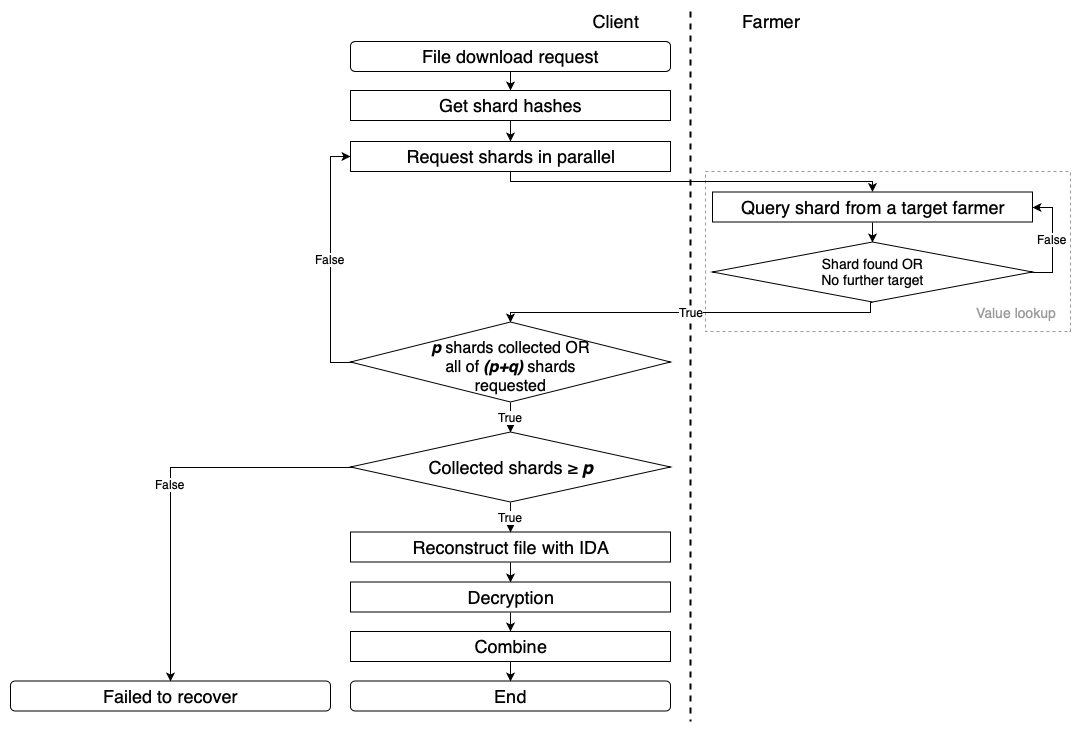

The diagram above was exported from draw.io. Its source (the exported page's mxGraphModel, read from the mxfile embedded in the PNG):
<mxGraphModel dx="730" dy="555" grid="1" gridSize="10" guides="1" tooltips="1" connect="1" arrows="1" fold="1" page="1" pageScale="1" pageWidth="1100" pageHeight="850" background="#ffffff" math="0" shadow="0">
  <root>
    <mxCell id="0" />
    <mxCell id="1" parent="0" />
    <mxCell id="DetTi0B8Xg1etPUgDZCi-6" value="" style="rounded=0;whiteSpace=wrap;html=1;fontSize=16;dashed=1;fillColor=none;strokeColor=#999999;" parent="1" vertex="1">
      <mxGeometry x="725" y="170" width="365" height="160" as="geometry" />
    </mxCell>
    <mxCell id="SnUVqf1JoX2wt9IiBsyu-9" style="edgeStyle=orthogonalEdgeStyle;rounded=0;orthogonalLoop=1;jettySize=auto;html=1;exitX=0.5;exitY=1;exitDx=0;exitDy=0;entryX=0.5;entryY=0;entryDx=0;entryDy=0;fontSize=18;" parent="1" source="ftNB3OJ8iPkCHezP8NgH-1" target="SnUVqf1JoX2wt9IiBsyu-1" edge="1">
      <mxGeometry relative="1" as="geometry" />
    </mxCell>
    <mxCell id="ftNB3OJ8iPkCHezP8NgH-1" value="&lt;font style=&quot;font-size: 18px;&quot;&gt;File download request&lt;/font&gt;" style="rounded=1;whiteSpace=wrap;html=1;fontSize=18;" parent="1" vertex="1">
      <mxGeometry x="370" y="40" width="320" height="30" as="geometry" />
    </mxCell>
    <mxCell id="v4tYyZrZnGBQBTVgVrDv-1" style="edgeStyle=orthogonalEdgeStyle;rounded=0;orthogonalLoop=1;jettySize=auto;html=1;exitX=0.5;exitY=1;exitDx=0;exitDy=0;entryX=0.5;entryY=0;entryDx=0;entryDy=0;fontSize=18;" parent="1" source="SnUVqf1JoX2wt9IiBsyu-1" target="SnUVqf1JoX2wt9IiBsyu-2" edge="1">
      <mxGeometry relative="1" as="geometry" />
    </mxCell>
    <mxCell id="SnUVqf1JoX2wt9IiBsyu-1" value="&lt;font style=&quot;font-size: 18px;&quot;&gt;Get shard hashes&lt;/font&gt;" style="rounded=0;whiteSpace=wrap;html=1;fontSize=18;" parent="1" vertex="1">
      <mxGeometry x="370" y="89" width="320" height="30" as="geometry" />
    </mxCell>
    <mxCell id="VX2VysS7zE9to_YhHc7B-1" style="edgeStyle=orthogonalEdgeStyle;rounded=0;orthogonalLoop=1;jettySize=auto;html=1;" edge="1" parent="1" source="SnUVqf1JoX2wt9IiBsyu-2" target="SnUVqf1JoX2wt9IiBsyu-6">
      <mxGeometry relative="1" as="geometry">
        <Array as="points">
          <mxPoint x="530" y="180" />
          <mxPoint x="892" y="180" />
        </Array>
      </mxGeometry>
    </mxCell>
    <mxCell id="SnUVqf1JoX2wt9IiBsyu-2" value="&lt;font style=&quot;font-size: 18px;&quot;&gt;Request&amp;nbsp;shards in parallel&lt;/font&gt;" style="rounded=0;whiteSpace=wrap;html=1;fontSize=18;" parent="1" vertex="1">
      <mxGeometry x="370" y="140" width="320" height="30" as="geometry" />
    </mxCell>
    <mxCell id="v4tYyZrZnGBQBTVgVrDv-7" style="edgeStyle=orthogonalEdgeStyle;rounded=0;orthogonalLoop=1;jettySize=auto;html=1;exitX=0.5;exitY=1;exitDx=0;exitDy=0;entryX=0.5;entryY=0;entryDx=0;entryDy=0;fontSize=18;" parent="1" source="SnUVqf1JoX2wt9IiBsyu-6" target="v4tYyZrZnGBQBTVgVrDv-6" edge="1">
      <mxGeometry relative="1" as="geometry" />
    </mxCell>
    <mxCell id="SnUVqf1JoX2wt9IiBsyu-6" value="&lt;font style=&quot;font-size: 18px;&quot;&gt;Query shard from a&amp;nbsp;target farmer&lt;/font&gt;&lt;br style=&quot;font-size: 18px;&quot;&gt;" style="rounded=0;whiteSpace=wrap;html=1;fontSize=18;" parent="1" vertex="1">
      <mxGeometry x="732" y="190.5" width="320" height="30" as="geometry" />
    </mxCell>
    <mxCell id="SnUVqf1JoX2wt9IiBsyu-8" value="&lt;font style=&quot;font-size: 18px;&quot;&gt;End&lt;/font&gt;" style="rounded=1;whiteSpace=wrap;html=1;fontSize=18;" parent="1" vertex="1">
      <mxGeometry x="370" y="679.5" width="320" height="30" as="geometry" />
    </mxCell>
    <mxCell id="SnUVqf1JoX2wt9IiBsyu-17" value="" style="endArrow=none;dashed=1;html=1;strokeWidth=2;fontSize=18;" parent="1" edge="1">
      <mxGeometry width="50" height="50" relative="1" as="geometry">
        <mxPoint x="710" y="10" as="sourcePoint" />
        <mxPoint x="710" y="720" as="targetPoint" />
      </mxGeometry>
    </mxCell>
    <mxCell id="SnUVqf1JoX2wt9IiBsyu-18" value="&lt;font style=&quot;font-size: 18px;&quot;&gt;Client&lt;/font&gt;" style="text;html=1;strokeColor=none;fillColor=none;align=center;verticalAlign=middle;whiteSpace=wrap;rounded=0;fontSize=18;" parent="1" vertex="1">
      <mxGeometry x="615" y="9.5" width="40" height="20" as="geometry" />
    </mxCell>
    <mxCell id="SnUVqf1JoX2wt9IiBsyu-19" value="&lt;font style=&quot;font-size: 18px;&quot;&gt;Farmer&lt;/font&gt;" style="text;html=1;strokeColor=none;fillColor=none;align=center;verticalAlign=middle;whiteSpace=wrap;rounded=0;fontSize=18;" parent="1" vertex="1">
      <mxGeometry x="770" y="9.5" width="40" height="20" as="geometry" />
    </mxCell>
    <mxCell id="v4tYyZrZnGBQBTVgVrDv-14" value="False" style="edgeStyle=orthogonalEdgeStyle;rounded=0;orthogonalLoop=1;jettySize=auto;html=1;exitX=0;exitY=0.5;exitDx=0;exitDy=0;entryX=0;entryY=0.5;entryDx=0;entryDy=0;fontSize=12;" parent="1" source="v4tYyZrZnGBQBTVgVrDv-3" target="SnUVqf1JoX2wt9IiBsyu-2" edge="1">
      <mxGeometry relative="1" as="geometry" />
    </mxCell>
    <mxCell id="v4tYyZrZnGBQBTVgVrDv-23" value="True" style="edgeStyle=orthogonalEdgeStyle;rounded=0;orthogonalLoop=1;jettySize=auto;html=1;exitX=0.5;exitY=1;exitDx=0;exitDy=0;entryX=0.5;entryY=0;entryDx=0;entryDy=0;fontSize=12;" parent="1" source="v4tYyZrZnGBQBTVgVrDv-3" target="v4tYyZrZnGBQBTVgVrDv-22" edge="1">
      <mxGeometry relative="1" as="geometry" />
    </mxCell>
    <mxCell id="v4tYyZrZnGBQBTVgVrDv-3" value="&lt;font style=&quot;font-size: 16px;&quot;&gt;&lt;font style=&quot;font-size: 16px;&quot;&gt;&lt;i style=&quot;font-size: 16px;&quot;&gt;&lt;b style=&quot;font-size: 16px;&quot;&gt;p&lt;/b&gt;&lt;/i&gt; shards collected OR&lt;br style=&quot;font-size: 16px;&quot;&gt;all of &lt;i style=&quot;font-size: 16px;&quot;&gt;&lt;b style=&quot;font-size: 16px;&quot;&gt;(p+q)&lt;/b&gt;&lt;/i&gt; shards requested&lt;/font&gt;&lt;br style=&quot;font-size: 16px;&quot;&gt;&lt;/font&gt;" style="rhombus;whiteSpace=wrap;html=1;spacing=0;spacingTop=-10;fontSize=16;" parent="1" vertex="1">
      <mxGeometry x="370" y="320.5" width="320" height="80" as="geometry" />
    </mxCell>
    <mxCell id="v4tYyZrZnGBQBTVgVrDv-10" value="False" style="edgeStyle=orthogonalEdgeStyle;rounded=0;orthogonalLoop=1;jettySize=auto;html=1;exitX=1;exitY=0.5;exitDx=0;exitDy=0;entryX=1;entryY=0.5;entryDx=0;entryDy=0;fontSize=12;" parent="1" source="v4tYyZrZnGBQBTVgVrDv-6" target="SnUVqf1JoX2wt9IiBsyu-6" edge="1">
      <mxGeometry relative="1" as="geometry" />
    </mxCell>
    <mxCell id="v4tYyZrZnGBQBTVgVrDv-13" value="True" style="edgeStyle=orthogonalEdgeStyle;rounded=0;orthogonalLoop=1;jettySize=auto;html=1;exitX=0.5;exitY=1;exitDx=0;exitDy=0;entryX=0.5;entryY=0;entryDx=0;entryDy=0;fontSize=12;" parent="1" source="v4tYyZrZnGBQBTVgVrDv-6" target="v4tYyZrZnGBQBTVgVrDv-3" edge="1">
      <mxGeometry relative="1" as="geometry">
        <Array as="points">
          <mxPoint x="890" y="310.5" />
          <mxPoint x="530" y="310.5" />
        </Array>
      </mxGeometry>
    </mxCell>
    <mxCell id="v4tYyZrZnGBQBTVgVrDv-6" value="&lt;font style=&quot;font-size: 14px;&quot;&gt;Shard found OR&lt;br style=&quot;font-size: 14px;&quot;&gt;No further target&lt;/font&gt;" style="rhombus;whiteSpace=wrap;html=1;fontSize=14;" parent="1" vertex="1">
      <mxGeometry x="732" y="240.5" width="320" height="60" as="geometry" />
    </mxCell>
    <mxCell id="v4tYyZrZnGBQBTVgVrDv-19" style="edgeStyle=orthogonalEdgeStyle;rounded=0;orthogonalLoop=1;jettySize=auto;html=1;exitX=0.5;exitY=1;exitDx=0;exitDy=0;entryX=0.5;entryY=0;entryDx=0;entryDy=0;fontSize=18;" parent="1" source="v4tYyZrZnGBQBTVgVrDv-15" target="v4tYyZrZnGBQBTVgVrDv-17" edge="1">
      <mxGeometry relative="1" as="geometry" />
    </mxCell>
    <mxCell id="v4tYyZrZnGBQBTVgVrDv-15" value="&lt;font style=&quot;font-size: 18px;&quot;&gt;Reconstruct file with IDA&lt;/font&gt;" style="rounded=0;whiteSpace=wrap;html=1;fontSize=18;" parent="1" vertex="1">
      <mxGeometry x="370" y="530.5" width="320" height="30" as="geometry" />
    </mxCell>
    <mxCell id="lfxyymVUoLmT9AjtvPkF-2" style="edgeStyle=orthogonalEdgeStyle;rounded=0;orthogonalLoop=1;jettySize=auto;html=1;exitX=0.5;exitY=1;exitDx=0;exitDy=0;entryX=0.5;entryY=0;entryDx=0;entryDy=0;" parent="1" source="v4tYyZrZnGBQBTVgVrDv-17" target="lfxyymVUoLmT9AjtvPkF-1" edge="1">
      <mxGeometry relative="1" as="geometry" />
    </mxCell>
    <mxCell id="v4tYyZrZnGBQBTVgVrDv-17" value="&lt;font style=&quot;font-size: 18px;&quot;&gt;Decryption&lt;/font&gt;" style="rounded=0;whiteSpace=wrap;html=1;fontSize=18;" parent="1" vertex="1">
      <mxGeometry x="370" y="580.5" width="320" height="30" as="geometry" />
    </mxCell>
    <mxCell id="v4tYyZrZnGBQBTVgVrDv-25" value="True" style="edgeStyle=orthogonalEdgeStyle;rounded=0;orthogonalLoop=1;jettySize=auto;html=1;exitX=0.5;exitY=1;exitDx=0;exitDy=0;entryX=0.5;entryY=0;entryDx=0;entryDy=0;fontSize=12;" parent="1" source="v4tYyZrZnGBQBTVgVrDv-22" target="v4tYyZrZnGBQBTVgVrDv-15" edge="1">
      <mxGeometry relative="1" as="geometry" />
    </mxCell>
    <mxCell id="v4tYyZrZnGBQBTVgVrDv-28" value="False" style="edgeStyle=orthogonalEdgeStyle;rounded=0;orthogonalLoop=1;jettySize=auto;html=1;exitX=0;exitY=0.5;exitDx=0;exitDy=0;entryX=0.5;entryY=0;entryDx=0;entryDy=0;fontSize=12;" parent="1" source="v4tYyZrZnGBQBTVgVrDv-22" target="v4tYyZrZnGBQBTVgVrDv-27" edge="1">
      <mxGeometry relative="1" as="geometry" />
    </mxCell>
    <mxCell id="v4tYyZrZnGBQBTVgVrDv-22" value="&lt;font style=&quot;font-size: 18px;&quot;&gt;Collected shards&amp;nbsp;≥&amp;nbsp;&lt;b style=&quot;font-size: 18px;&quot;&gt;&lt;i style=&quot;font-size: 18px;&quot;&gt;p&lt;/i&gt;&lt;/b&gt;&lt;/font&gt;" style="rhombus;whiteSpace=wrap;html=1;fontSize=18;" parent="1" vertex="1">
      <mxGeometry x="370" y="430.5" width="320" height="70" as="geometry" />
    </mxCell>
    <mxCell id="v4tYyZrZnGBQBTVgVrDv-27" value="&lt;font style=&quot;font-size: 18px&quot;&gt;Failed to recover&lt;/font&gt;" style="rounded=1;whiteSpace=wrap;html=1;fontSize=18;" parent="1" vertex="1">
      <mxGeometry x="30" y="679.5" width="320" height="30" as="geometry" />
    </mxCell>
    <mxCell id="DetTi0B8Xg1etPUgDZCi-7" value="Value lookup" style="text;html=1;strokeColor=none;fillColor=none;align=center;verticalAlign=middle;whiteSpace=wrap;rounded=0;dashed=1;fontSize=14;fontColor=#999999;" parent="1" vertex="1">
      <mxGeometry x="990" y="301" width="90" height="20" as="geometry" />
    </mxCell>
    <mxCell id="lfxyymVUoLmT9AjtvPkF-3" style="edgeStyle=orthogonalEdgeStyle;rounded=0;orthogonalLoop=1;jettySize=auto;html=1;exitX=0.5;exitY=1;exitDx=0;exitDy=0;entryX=0.5;entryY=0;entryDx=0;entryDy=0;" parent="1" source="lfxyymVUoLmT9AjtvPkF-1" target="SnUVqf1JoX2wt9IiBsyu-8" edge="1">
      <mxGeometry relative="1" as="geometry" />
    </mxCell>
    <mxCell id="lfxyymVUoLmT9AjtvPkF-1" value="&lt;font style=&quot;font-size: 18px&quot;&gt;Combine&lt;/font&gt;" style="rounded=0;whiteSpace=wrap;html=1;fontSize=18;" parent="1" vertex="1">
      <mxGeometry x="370" y="630" width="320" height="30" as="geometry" />
    </mxCell>
  </root>
</mxGraphModel>